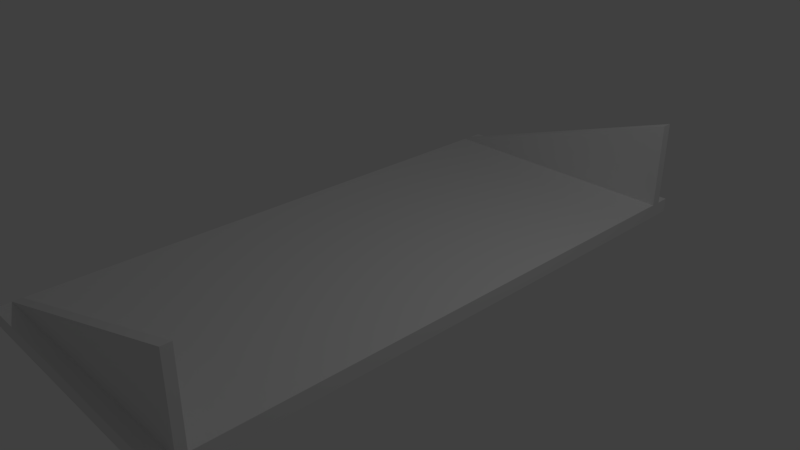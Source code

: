# Source: Shelf.blend  (saved by Blender 2.79.0; exported with 4.5.12 LTS)
import bpy
from mathutils import Matrix  # noqa: F401  (used for matrix-valued properties, if any)

bpy.ops.wm.read_factory_settings(use_empty=True)
scene = bpy.context.scene
scene.name = 'Scene'

# ---- collections
col_collection_1 = bpy.data.collections.new('Collection 1'); scene.collection.children.link(col_collection_1)

# ---- materials (node trees are filled in below, after node groups)
mat_material = bpy.data.materials.new('Material')
mat_material.alpha_threshold = 0.0
mat_material.use_transparent_shadow = False
mat_material.roughness = 0.5
mat_material.line_color = (0.0, 0.0, 0.0, 1.0)

# ---- material node trees

# ---- world
world_world = bpy.data.worlds.new('World'); scene.world = world_world
world_world.color = (0.05088, 0.05088, 0.05088)
world_world.use_sun_shadow = False
world_world.sun_shadow_jitter_overblur = 0.0
world_world.cycles.sampling_method = 'MANUAL'

# ---- cameras
cam_camera = bpy.data.cameras.new('Camera')
cam_camera.clip_end = 100.0
cam_camera.lens = 35.0
cam_camera.sensor_width = 32.0
cam_camera.sensor_height = 18.0
cam_camera.ortho_scale = 7.314
cam_camera.dof.focus_distance = 0.0
cam_camera.dof.aperture_fstop = 128.0

# ---- lights
light_lamp = bpy.data.lights.new('Lamp', 'POINT')
light_lamp.transmission_factor = 0.0
light_lamp.cutoff_distance = 30.0
light_lamp.energy = 100.0
light_lamp.shadow_buffer_clip_start = 1.001
light_lamp.shadow_soft_size = 0.1
light_lamp.shadow_maximum_resolution = 0.006
light_lamp.use_absolute_resolution = True

# ---- meshes
me_cube = bpy.data.meshes.new('Cube')
me_cube.from_pydata([(1.805, 4.072, -0.09723), (1.805, -4.072, -0.09723), (-1.805, -4.072, -0.09723), (-1.805, 4.072, -0.09723), (1.805, 4.072, 0.09723), (1.805, -4.072, 0.09723), (-1.805, -4.072, 0.09723), (-1.805, 4.072, 0.09723), (1.805, 3.884, -0.09723), (-1.805, 3.884, -0.09723), (1.805, 3.884, 0.09723), (-1.805, 3.884, 0.09723), (1.805, 3.747, -0.09723), (1.805, 3.747, 0.09723), (-1.805, 3.747, -0.09723), (-1.805, 3.747, 0.09723), (1.805, -3.859, -0.09723), (1.805, -3.859, 0.09723), (-1.805, -3.859, -0.09723), (-1.805, -3.859, 0.09723), (-1.805, -3.734, -0.09723), (-1.805, -3.734, 0.09723), (1.805, -3.734, -0.09723), (1.805, -3.734, 0.09723), (1.805, 3.884, 1.275), (1.805, 3.747, 1.275), (1.805, -3.734, 1.275), (1.805, -3.859, 1.275)], [], [(16, 1, 2, 18), (17, 19, 6, 5), (16, 17, 5, 1), (1, 5, 6, 2), (9, 11, 7, 3), (4, 0, 3, 7), (14, 15, 11, 9), (0, 4, 10, 8), (4, 7, 11, 10), (0, 8, 9, 3), (20, 21, 15, 14), (8, 10, 13, 12), (8, 12, 14, 9), (2, 6, 19, 18), (22, 23, 17, 16), (23, 21, 26), (22, 16, 18, 20), (12, 22, 20, 14), (13, 15, 21, 23), (12, 13, 23, 22), (18, 19, 21, 20), (24, 11, 15, 25), (26, 21, 19, 27), (15, 13, 25), (17, 23, 26, 27), (10, 11, 24), (19, 17, 27), (13, 10, 24, 25)])
_uv = me_cube.uv_layers.new(name='UVMap')
_uv.uv.foreach_set('vector', [0.74, 0.6254, 0.6767, 0.6254, 0.6767, 0.9131, 0.74, 0.9131, 0.6767, 0.2208, 0.99, 0.2208, 0.99, 0.1638, 0.6767, 0.1638, 0.99, 0.08692, 0.9267, 0.08692, 0.9267, 0.1438, 0.99, 0.1438, 0.49, 0.3177, 0.4267, 0.3177, 0.4267, 0.6054, 0.49, 0.6054, 0.8233, 0.7792, 0.76, 0.7792, 0.76, 0.8362, 0.8233, 0.8362, 0.99, 0.3746, 0.99, 0.3177, 0.6767, 0.3177, 0.6767, 0.3746, 0.9067, 0.6254, 0.8433, 0.6254, 0.8433, 0.6823, 0.9067, 0.6823, 0.9067, 0.7023, 0.8433, 0.7023, 0.8433, 0.7592, 0.9067, 0.7592, 0.4067, 0.6054, 0.4067, 0.3177, 0.3433, 0.3177, 0.3433, 0.6054, 0.9067, 0.6054, 0.9067, 0.5485, 0.5933, 0.5485, 0.5933, 0.6054, 0.5733, 0.01, 0.51, 0.01, 0.51, 0.6054, 0.5733, 0.6054, 0.9067, 0.7792, 0.8433, 0.7792, 0.8433, 0.8362, 0.9067, 0.8362, 0.99, 0.2977, 0.99, 0.2408, 0.6767, 0.2408, 0.6767, 0.2977, 0.99, 0.3946, 0.9267, 0.3946, 0.9267, 0.4515, 0.99, 0.4515, 0.99, 0.01, 0.9267, 0.01, 0.9267, 0.06692, 0.99, 0.06692, 0.49, 0.2977, 0.49, 0.02, 0.3533, 0.2977, 0.99, 0.4715, 0.9267, 0.4715, 0.9267, 0.7592, 0.99, 0.7592, 0.01, 0.9131, 0.6567, 0.9131, 0.6567, 0.6254, 0.01, 0.6254, 0.3233, 0.01, 0.01, 0.01, 0.01, 0.6054, 0.3233, 0.6054, 0.6567, 0.99, 0.6567, 0.9331, 0.01, 0.9331, 0.01, 0.99, 0.9067, 0.3946, 0.8433, 0.3946, 0.8433, 0.4515, 0.9067, 0.4515, 0.6567, 0.4515, 0.6567, 0.1638, 0.5933, 0.1638, 0.5933, 0.4515, 0.5933, 0.5285, 0.9067, 0.5285, 0.9067, 0.4715, 0.5933, 0.4715, 0.6033, 0.1438, 0.9067, 0.1438, 0.9067, 0.02, 0.8233, 0.6254, 0.76, 0.6254, 0.76, 0.7592, 0.8233, 0.7592, 0.5933, 0.01, 0.8967, 0.01, 0.5933, 0.1338, 0.3433, 0.2877, 0.3433, 0.01, 0.48, 0.01, 0.8233, 0.4515, 0.8233, 0.3946, 0.6767, 0.3946, 0.6767, 0.4515])
me_cube.materials.append(mat_material)
me_cube.use_remesh_preserve_volume = False
me_cube.use_remesh_preserve_attributes = False
me_cube.use_mirror_vertex_groups = False
me_cube.update()

# ---- objects
ob_cube = bpy.data.objects.new('Cube', me_cube)
ob_lamp = bpy.data.objects.new('Lamp', light_lamp)
ob_camera = bpy.data.objects.new('Camera', cam_camera)

# ---- transforms, parenting, visibility, modifiers, constraints
ob_cube.location = (0.0, 0.0, 0.0)
ob_cube.lock_rotations_4d = False
ob_cube.empty_display_type = 'ARROWS'
ob_cube.lineart.crease_threshold = 0.0
ob_lamp.location = (4.076, 1.005, 5.904)
ob_lamp.rotation_euler = (0.6503, 0.05522, 1.866)
ob_lamp.lock_rotations_4d = False
ob_lamp.empty_display_type = 'ARROWS'
ob_lamp.color = (0.0, 0.0, 0.0, 0.0)
ob_lamp.lineart.crease_threshold = 0.0
ob_camera.location = (7.481, -6.508, 5.344)
ob_camera.rotation_euler = (1.109, 0.0, 0.8149)
ob_camera.lock_rotations_4d = False
ob_camera.empty_display_type = 'ARROWS'
ob_camera.color = (0.0, 0.0, 0.0, 0.0)
ob_camera.display_type = 'WIRE'
ob_camera.lineart.crease_threshold = 0.0

# ---- collection membership
col_collection_1.objects.link(ob_cube)
col_collection_1.objects.link(ob_lamp)
col_collection_1.objects.link(ob_camera)

# ---- scene / render settings (as saved in the file)
scene.camera = ob_camera
scene.frame_start = 1; scene.frame_end = 250; scene.frame_set(1)
scene.render.engine = 'BLENDER_EEVEE_NEXT'
scene.render.resolution_percentage = 50
scene.render.dither_intensity = 0.0
scene.cycles.use_denoising = False
scene.cycles.samples = 128
scene.cycles.sampling_pattern = 'TABULATED_SOBOL'
scene.cycles.use_adaptive_sampling = False
scene.cycles.use_light_tree = False
scene.cycles.blur_glossy = 0.0
scene.cycles.sample_clamp_indirect = 0.0
scene.view_settings.view_transform = 'Standard'
bpy.context.view_layer.update()

